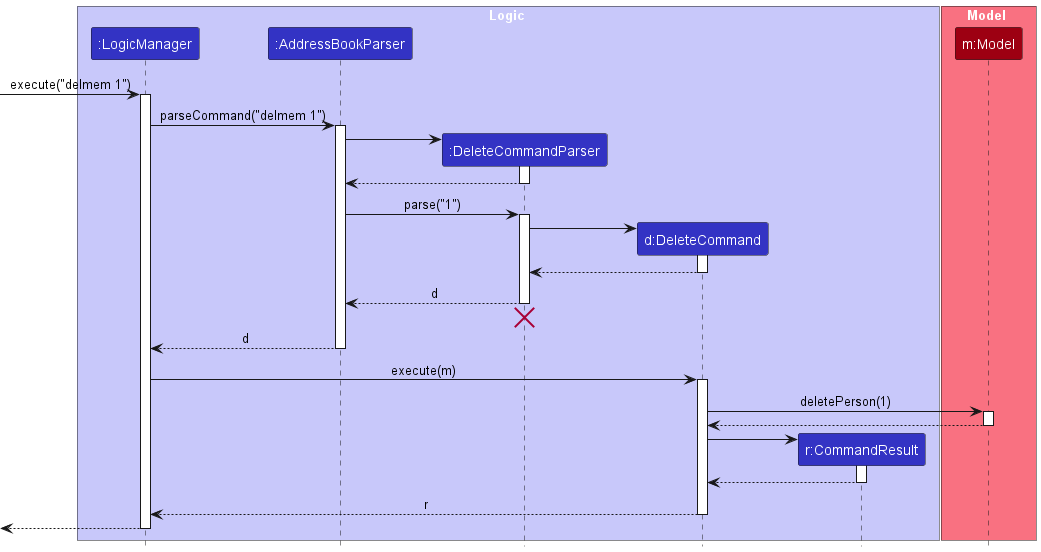

The diagram above was rendered by PlantUML. Its source (embedded in the PNG):
@startuml
!include style.puml
skinparam ArrowFontStyle plain

box Logic LOGIC_COLOR_T1
participant ":LogicManager" as LogicManager LOGIC_COLOR
participant ":AddressBookParser" as AddressBookParser LOGIC_COLOR
participant ":DeleteCommandParser" as DeleteCommandParser LOGIC_COLOR
participant "d:DeleteCommand" as DeleteCommand LOGIC_COLOR
participant "r:CommandResult" as CommandResult LOGIC_COLOR
end box

box Model MODEL_COLOR_T1
participant "m:Model" as Model MODEL_COLOR
end box

[-> LogicManager : execute("delmem 1")
activate LogicManager

LogicManager -> AddressBookParser : parseCommand("delmem 1")
activate AddressBookParser

create DeleteCommandParser
AddressBookParser -> DeleteCommandParser
activate DeleteCommandParser

DeleteCommandParser --> AddressBookParser
deactivate DeleteCommandParser

AddressBookParser -> DeleteCommandParser : parse("1")
activate DeleteCommandParser

create DeleteCommand
DeleteCommandParser -> DeleteCommand
activate DeleteCommand

DeleteCommand --> DeleteCommandParser :
deactivate DeleteCommand

DeleteCommandParser --> AddressBookParser : d
deactivate DeleteCommandParser
'Hidden arrow to position the destroy marker below the end of the activation bar.
DeleteCommandParser -[hidden]-> AddressBookParser
destroy DeleteCommandParser

AddressBookParser --> LogicManager : d
deactivate AddressBookParser

LogicManager -> DeleteCommand : execute(m)
activate DeleteCommand

DeleteCommand -> Model : deletePerson(1)
activate Model

Model --> DeleteCommand
deactivate Model

create CommandResult
DeleteCommand -> CommandResult
activate CommandResult

CommandResult --> DeleteCommand
deactivate CommandResult

DeleteCommand --> LogicManager : r
deactivate DeleteCommand

[<--LogicManager
deactivate LogicManager
@enduml